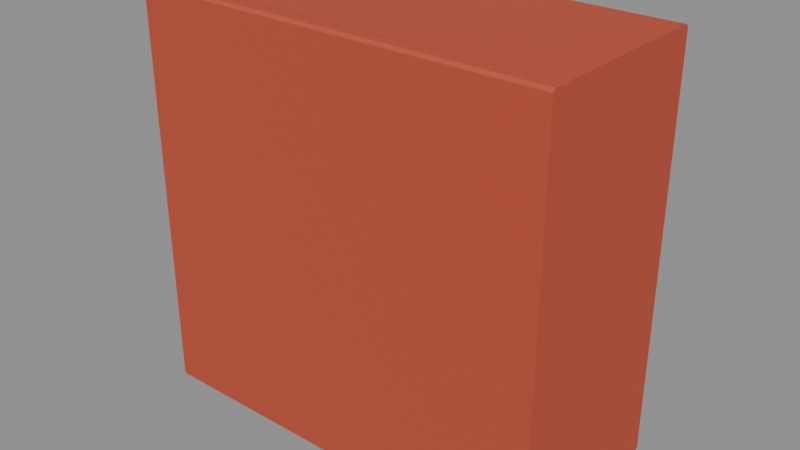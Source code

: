 # Source: pzh-single-carton.blend  (saved by Blender 5.1.30; exported with 4.5.12 LTS)
import bpy
from mathutils import Matrix  # noqa: F401  (used for matrix-valued properties, if any)

bpy.ops.wm.read_factory_settings(use_empty=True)
scene = bpy.context.scene
scene.name = 'Scene'

# ---- materials (node trees are filled in below, after node groups)
mat_unprinted_cinnabar_paperboard = bpy.data.materials.new('Unprinted cinnabar paperboard')
mat_unprinted_cinnabar_paperboard.diffuse_color = (0.521, 0.07421, 0.03689, 1.0)

# ---- material node trees
mat_unprinted_cinnabar_paperboard.use_nodes = True; mat_unprinted_cinnabar_paperboard.node_tree.nodes.clear()
_N = mat_unprinted_cinnabar_paperboard.node_tree.nodes; _L = mat_unprinted_cinnabar_paperboard.node_tree.links
n0 = _N.new('ShaderNodeBsdfPrincipled'); n0.name = 'Principled BSDF'; n0.location = (-200, 100)
n0.inputs[2].default_value = 0.74
n1 = _N.new('ShaderNodeOutputMaterial'); n1.name = 'Material Output'; n1.location = (200, 100)
n2 = _N.new('ShaderNodeVertexColor'); n2.name = 'Color Attribute'; n2.location = (0, 0)
n2.layer_name = 'Pigment'
_L.new(n0.outputs[0], n1.inputs[0])
_L.new(n2.outputs[0], n0.inputs[0])
n1.is_active_output = True

# ---- meshes
me_single_unit_paperboard_carton = bpy.data.meshes.new('Single-unit paperboard carton')
me_single_unit_paperboard_carton.from_pydata([(-0.11, -0.0485, 0.0), (-0.11, -0.05, 0.0015), (-0.11, -0.05, 0.2145), (-0.11, -0.0485, 0.216), (-0.11, -0.044, 0.216), (-0.11, -0.042, 0.2142), (-0.11, -0.04, 0.216), (-0.11, 0.0485, 0.216), (-0.11, 0.05, 0.2145), (-0.11, 0.05, 0.0015), (-0.11, 0.0485, 0.0), (0.11, 0.0485, 0.0), (0.11, 0.05, 0.0015), (0.11, 0.05, 0.2145), (0.11, 0.0485, 0.216), (0.11, -0.04, 0.216), (0.11, -0.042, 0.2142), (0.11, -0.044, 0.216), (0.11, -0.0485, 0.216), (0.11, -0.05, 0.2145), (0.11, -0.05, 0.0015), (0.11, -0.0485, 0.0), (-0.11, 0.0485, 0.0), (-0.11, 0.05, 0.0015), (0.11, 0.05, 0.0015), (0.11, 0.0485, 0.0), (-0.11, 0.05, 0.0015), (-0.11, 0.05, 0.2145), (0.11, 0.05, 0.2145), (0.11, 0.05, 0.0015), (-0.11, 0.05, 0.2145), (-0.11, 0.0485, 0.216), (0.11, 0.0485, 0.216), (0.11, 0.05, 0.2145), (-0.11, 0.0485, 0.216), (-0.11, -0.04, 0.216), (0.11, -0.04, 0.216), (0.11, 0.0485, 0.216), (-0.11, -0.04, 0.216), (-0.11, -0.042, 0.2142), (0.11, -0.042, 0.2142), (0.11, -0.04, 0.216), (-0.11, -0.042, 0.2142), (-0.11, -0.044, 0.216), (0.11, -0.044, 0.216), (0.11, -0.042, 0.2142), (-0.11, -0.044, 0.216), (-0.11, -0.0485, 0.216), (0.11, -0.0485, 0.216), (0.11, -0.044, 0.216), (-0.11, -0.0485, 0.216), (-0.11, -0.05, 0.2145), (0.11, -0.05, 0.2145), (0.11, -0.0485, 0.216), (-0.11, -0.05, 0.2145), (-0.11, -0.05, 0.0015), (0.11, -0.05, 0.0015), (0.11, -0.05, 0.2145), (-0.11, -0.05, 0.0015), (-0.11, -0.0485, 0.0), (0.11, -0.0485, 0.0), (0.11, -0.05, 0.0015), (-0.11, -0.0485, 0.0), (-0.11, 0.0485, 0.0), (0.11, 0.0485, 0.0), (0.11, -0.0485, 0.0)], [], [(0, 1, 2, 3, 4, 5, 6, 7, 8, 9, 10), (11, 12, 13, 14, 15, 16, 17, 18, 19, 20, 21), (22, 23, 24, 25), (26, 27, 28, 29), (30, 31, 32, 33), (34, 35, 36, 37), (38, 39, 40, 41), (42, 43, 44, 45), (46, 47, 48, 49), (50, 51, 52, 53), (54, 55, 56, 57), (58, 59, 60, 61), (62, 63, 64, 65)])
_ca = me_single_unit_paperboard_carton.color_attributes.new('Pigment', 'FLOAT_COLOR', 'POINT')
_ca.data.foreach_set('color', [0.521, 0.07421, 0.03689, 1.0, 0.521, 0.07421, 0.03689, 1.0, 0.521, 0.07421, 0.03689, 1.0, 0.521, 0.07421, 0.03689, 1.0, 0.521, 0.07421, 0.03689, 1.0, 0.521, 0.07421, 0.03689, 1.0, 0.521, 0.07421, 0.03689, 1.0, 0.521, 0.07421, 0.03689, 1.0, 0.521, 0.07421, 0.03689, 1.0, 0.521, 0.07421, 0.03689, 1.0, 0.521, 0.07421, 0.03689, 1.0, 0.521, 0.07421, 0.03689, 1.0, 0.521, 0.07421, 0.03689, 1.0, 0.521, 0.07421, 0.03689, 1.0, 0.521, 0.07421, 0.03689, 1.0, 0.521, 0.07421, 0.03689, 1.0, 0.521, 0.07421, 0.03689, 1.0, 0.521, 0.07421, 0.03689, 1.0, 0.521, 0.07421, 0.03689, 1.0, 0.521, 0.07421, 0.03689, 1.0, 0.521, 0.07421, 0.03689, 1.0, 0.521, 0.07421, 0.03689, 1.0, 0.521, 0.07421, 0.03689, 1.0, 0.521, 0.07421, 0.03689, 1.0, 0.521, 0.07421, 0.03689, 1.0, 0.521, 0.07421, 0.03689, 1.0, 0.521, 0.07421, 0.03689, 1.0, 0.521, 0.07421, 0.03689, 1.0, 0.521, 0.07421, 0.03689, 1.0, 0.521, 0.07421, 0.03689, 1.0, 0.521, 0.07421, 0.03689, 1.0, 0.521, 0.07421, 0.03689, 1.0, 0.521, 0.07421, 0.03689, 1.0, 0.521, 0.07421, 0.03689, 1.0, 0.521, 0.07421, 0.03689, 1.0, 0.521, 0.07421, 0.03689, 1.0, 0.521, 0.07421, 0.03689, 1.0, 0.521, 0.07421, 0.03689, 1.0, 0.3968, 0.06125, 0.0331, 1.0, 0.3968, 0.06125, 0.0331, 1.0, 0.3968, 0.06125, 0.0331, 1.0, 0.3968, 0.06125, 0.0331, 1.0, 0.3968, 0.06125, 0.0331, 1.0, 0.3968, 0.06125, 0.0331, 1.0, 0.3968, 0.06125, 0.0331, 1.0, 0.3968, 0.06125, 0.0331, 1.0, 0.521, 0.07421, 0.03689, 1.0, 0.521, 0.07421, 0.03689, 1.0, 0.521, 0.07421, 0.03689, 1.0, 0.521, 0.07421, 0.03689, 1.0, 0.521, 0.07421, 0.03689, 1.0, 0.521, 0.07421, 0.03689, 1.0, 0.521, 0.07421, 0.03689, 1.0, 0.521, 0.07421, 0.03689, 1.0, 0.521, 0.07421, 0.03689, 1.0, 0.521, 0.07421, 0.03689, 1.0, 0.521, 0.07421, 0.03689, 1.0, 0.521, 0.07421, 0.03689, 1.0, 0.521, 0.07421, 0.03689, 1.0, 0.521, 0.07421, 0.03689, 1.0, 0.521, 0.07421, 0.03689, 1.0, 0.521, 0.07421, 0.03689, 1.0, 0.521, 0.07421, 0.03689, 1.0, 0.521, 0.07421, 0.03689, 1.0, 0.521, 0.07421, 0.03689, 1.0, 0.521, 0.07421, 0.03689, 1.0])
me_single_unit_paperboard_carton.materials.append(mat_unprinted_cinnabar_paperboard)
me_single_unit_paperboard_carton.update()

# ---- objects
ob_single_unit_paperboard_carton = bpy.data.objects.new('Single-unit paperboard carton', me_single_unit_paperboard_carton)

# ---- transforms, parenting, visibility, modifiers, constraints
ob_single_unit_paperboard_carton.location = (0.0, 0.0, 0.0)

# ---- collection membership
scene.collection.objects.link(ob_single_unit_paperboard_carton)

# ---- scene / render settings (as saved in the file)
scene.frame_start = 1; scene.frame_end = 250; scene.frame_set(1)
scene.render.engine = 'BLENDER_EEVEE_NEXT'
scene.render.bake_bias = 0.0
scene.render.bake_samples = 0
scene.cycles.sampling_pattern = 'TABULATED_SOBOL'
scene.eevee.use_volume_custom_range = False
bpy.context.view_layer.update()

# ---- added for rendering (the .blend has no active camera and no usable light): camera, sun + grey world if the file has none
cam_auto = bpy.data.cameras.new('AutoCamera')
cam_auto.lens = 50.0
cam_auto.sensor_width = 36.0
cam_auto.clip_end = 1000.0
ob_auto_camera = bpy.data.objects.new('AutoCamera', cam_auto)
scene.collection.objects.link(ob_auto_camera)
ob_auto_camera.location = (0.299887, -0.359864, 0.34791)
ob_auto_camera.rotation_euler = (1.09748, -7.21219e-08, 0.694738)
scene.camera = ob_auto_camera
light_auto_sun = bpy.data.lights.new('AutoSun', 'SUN')
light_auto_sun.energy = 3.0
light_auto_sun.angle = 0.0523599
ob_auto_sun = bpy.data.objects.new('AutoSun', light_auto_sun)
scene.collection.objects.link(ob_auto_sun)
ob_auto_sun.rotation_euler = (0.872665, 0.174533, 0.523599)
if scene.world is None:
    world_auto = bpy.data.worlds.new('AutoWorld')
    world_auto.color = (0.3, 0.3, 0.3)
    scene.world = world_auto
bpy.context.view_layer.update()
